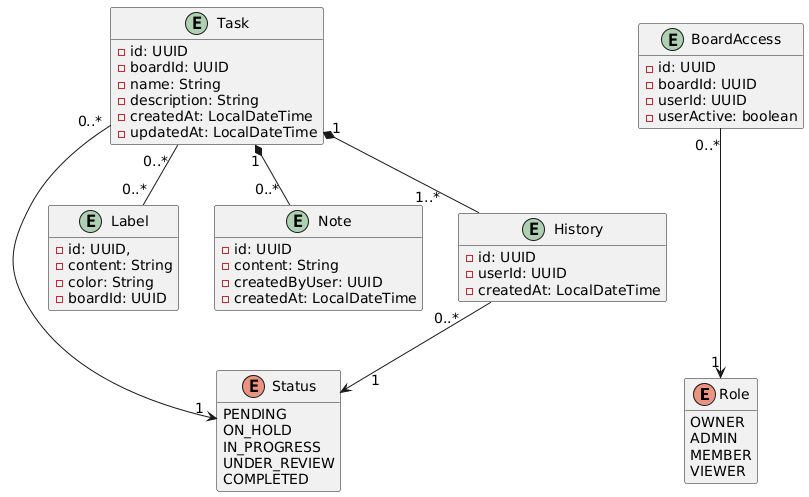

The diagram above was rendered by PlantUML. Its source (embedded in the PNG):
@startuml
hide methods
skinparam ArrowFontSize 14

' =========================================================
' Datos provenientes indirectamente de PROJECT
' =========================================================

' OWNER representa al usuario administrador del workspace.
'
' boardId hace referencia a un board administrado por
' PROJECT. No es una FK hacia una entidad Board de TASK.
enum Role {
  OWNER
  ADMIN
  MEMBER
  VIEWER
}

entity BoardAccess {
  - id: UUID
  - boardId: UUID
  - userId: UUID
  - userActive: boolean
}



' =========================================================
' Entidades propias de WORKFLOW
' =========================================================

'El valor por defecto del estado es PENDING
enum Status {
  PENDING 
  ON_HOLD
  IN_PROGRESS
  UNDER_REVIEW
  COMPLETED
}

entity Task {
  - id: UUID
  - boardId: UUID
  - name: String
  - description: String
  - createdAt: LocalDateTime
  - updatedAt: LocalDateTime
}

entity Label {
  - id: UUID,
  - content: String
  - color: String
  - boardId: UUID
}

entity Note {
  - id: UUID
  - content: String
  - createdByUser: UUID
  - createdAt: LocalDateTime
}


' Historial de estados de Task.
' Al crear una Task, se crea también su primer History.

entity History {
  - id: UUID
  - userId: UUID
  - createdAt: LocalDateTime
}

'Una tarea puede tener ninguno, 1 o varios labels diferentes

' =========================================================
' Relaciones
' =========================================================
Task "0..* " -- "0..*" Label
Task "1" *-- "0..* " Note
Task "1" *-- "1..*     " History

BoardAccess "0..*" ---> "   1" Role
Task "0..*" -> "1 " Status
History " 0..*    " --> "     1  " Status
@enduml